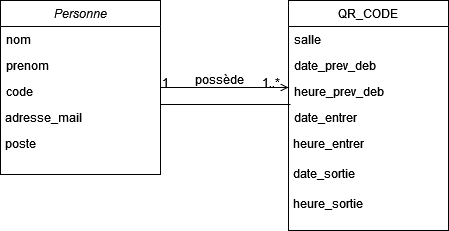

The diagram above was exported from draw.io. Its source (the exported page's mxGraphModel, read from the mxfile embedded in the PNG):
<mxGraphModel dx="1278" dy="556" grid="1" gridSize="10" guides="1" tooltips="1" connect="1" arrows="1" fold="1" page="1" pageScale="1" pageWidth="827" pageHeight="1169" math="0" shadow="0">
  <root>
    <mxCell id="WIyWlLk6GJQsqaUBKTNV-0" />
    <mxCell id="WIyWlLk6GJQsqaUBKTNV-1" parent="WIyWlLk6GJQsqaUBKTNV-0" />
    <mxCell id="zkfFHV4jXpPFQw0GAbJ--0" value="Personne" style="swimlane;fontStyle=2;align=center;verticalAlign=top;childLayout=stackLayout;horizontal=1;startSize=26;horizontalStack=0;resizeParent=1;resizeLast=0;collapsible=1;marginBottom=0;rounded=0;shadow=0;strokeWidth=1;" parent="WIyWlLk6GJQsqaUBKTNV-1" vertex="1">
      <mxGeometry x="220" y="120" width="160" height="174" as="geometry">
        <mxRectangle x="220" y="120" width="160" height="26" as="alternateBounds" />
      </mxGeometry>
    </mxCell>
    <mxCell id="zkfFHV4jXpPFQw0GAbJ--1" value="nom" style="text;align=left;verticalAlign=top;spacingLeft=4;spacingRight=4;overflow=hidden;rotatable=0;points=[[0,0.5],[1,0.5]];portConstraint=eastwest;" parent="zkfFHV4jXpPFQw0GAbJ--0" vertex="1">
      <mxGeometry y="26" width="160" height="26" as="geometry" />
    </mxCell>
    <mxCell id="zkfFHV4jXpPFQw0GAbJ--2" value="prenom&#10;" style="text;align=left;verticalAlign=top;spacingLeft=4;spacingRight=4;overflow=hidden;rotatable=0;points=[[0,0.5],[1,0.5]];portConstraint=eastwest;rounded=0;shadow=0;html=0;" parent="zkfFHV4jXpPFQw0GAbJ--0" vertex="1">
      <mxGeometry y="52" width="160" height="26" as="geometry" />
    </mxCell>
    <mxCell id="zkfFHV4jXpPFQw0GAbJ--3" value="code" style="text;align=left;verticalAlign=top;spacingLeft=4;spacingRight=4;overflow=hidden;rotatable=0;points=[[0,0.5],[1,0.5]];portConstraint=eastwest;rounded=0;shadow=0;html=0;" parent="zkfFHV4jXpPFQw0GAbJ--0" vertex="1">
      <mxGeometry y="78" width="160" height="26" as="geometry" />
    </mxCell>
    <mxCell id="pEE8jhMcKoEIEUCkcHjw-1" value="&amp;nbsp;adresse_mail" style="text;whiteSpace=wrap;html=1;" parent="zkfFHV4jXpPFQw0GAbJ--0" vertex="1">
      <mxGeometry y="104" width="160" height="26" as="geometry" />
    </mxCell>
    <mxCell id="pEE8jhMcKoEIEUCkcHjw-2" value="&amp;nbsp;poste" style="text;whiteSpace=wrap;html=1;" parent="zkfFHV4jXpPFQw0GAbJ--0" vertex="1">
      <mxGeometry y="130" width="160" height="30" as="geometry" />
    </mxCell>
    <mxCell id="zkfFHV4jXpPFQw0GAbJ--17" value="QR_CODE" style="swimlane;fontStyle=0;align=center;verticalAlign=top;childLayout=stackLayout;horizontal=1;startSize=26;horizontalStack=0;resizeParent=1;resizeLast=0;collapsible=1;marginBottom=0;rounded=0;shadow=0;strokeWidth=1;" parent="WIyWlLk6GJQsqaUBKTNV-1" vertex="1">
      <mxGeometry x="508" y="120" width="160" height="230" as="geometry">
        <mxRectangle x="550" y="140" width="160" height="26" as="alternateBounds" />
      </mxGeometry>
    </mxCell>
    <mxCell id="zkfFHV4jXpPFQw0GAbJ--19" value="salle" style="text;align=left;verticalAlign=top;spacingLeft=4;spacingRight=4;overflow=hidden;rotatable=0;points=[[0,0.5],[1,0.5]];portConstraint=eastwest;rounded=0;shadow=0;html=0;" parent="zkfFHV4jXpPFQw0GAbJ--17" vertex="1">
      <mxGeometry y="26" width="160" height="26" as="geometry" />
    </mxCell>
    <mxCell id="zkfFHV4jXpPFQw0GAbJ--20" value="date_prev_deb" style="text;align=left;verticalAlign=top;spacingLeft=4;spacingRight=4;overflow=hidden;rotatable=0;points=[[0,0.5],[1,0.5]];portConstraint=eastwest;rounded=0;shadow=0;html=0;" parent="zkfFHV4jXpPFQw0GAbJ--17" vertex="1">
      <mxGeometry y="52" width="160" height="26" as="geometry" />
    </mxCell>
    <mxCell id="zkfFHV4jXpPFQw0GAbJ--21" value="heure_prev_deb" style="text;align=left;verticalAlign=top;spacingLeft=4;spacingRight=4;overflow=hidden;rotatable=0;points=[[0,0.5],[1,0.5]];portConstraint=eastwest;rounded=0;shadow=0;html=0;" parent="zkfFHV4jXpPFQw0GAbJ--17" vertex="1">
      <mxGeometry y="78" width="160" height="26" as="geometry" />
    </mxCell>
    <mxCell id="zkfFHV4jXpPFQw0GAbJ--22" value="date_entrer" style="text;align=left;verticalAlign=top;spacingLeft=4;spacingRight=4;overflow=hidden;rotatable=0;points=[[0,0.5],[1,0.5]];portConstraint=eastwest;rounded=0;shadow=0;html=0;" parent="zkfFHV4jXpPFQw0GAbJ--17" vertex="1">
      <mxGeometry y="104" width="160" height="26" as="geometry" />
    </mxCell>
    <mxCell id="pEE8jhMcKoEIEUCkcHjw-3" value="&amp;nbsp;heure_entrer" style="text;whiteSpace=wrap;html=1;" parent="zkfFHV4jXpPFQw0GAbJ--17" vertex="1">
      <mxGeometry y="130" width="160" height="30" as="geometry" />
    </mxCell>
    <mxCell id="pEE8jhMcKoEIEUCkcHjw-4" value="&amp;nbsp;date_sortie" style="text;whiteSpace=wrap;html=1;" parent="zkfFHV4jXpPFQw0GAbJ--17" vertex="1">
      <mxGeometry y="160" width="160" height="30" as="geometry" />
    </mxCell>
    <mxCell id="pEE8jhMcKoEIEUCkcHjw-5" value="&amp;nbsp;heure_sortie" style="text;whiteSpace=wrap;html=1;" parent="zkfFHV4jXpPFQw0GAbJ--17" vertex="1">
      <mxGeometry y="190" width="160" height="30" as="geometry" />
    </mxCell>
    <mxCell id="zkfFHV4jXpPFQw0GAbJ--26" value="" style="endArrow=open;shadow=0;strokeWidth=1;rounded=0;endFill=1;edgeStyle=elbowEdgeStyle;elbow=vertical;" parent="WIyWlLk6GJQsqaUBKTNV-1" source="zkfFHV4jXpPFQw0GAbJ--0" target="zkfFHV4jXpPFQw0GAbJ--17" edge="1">
      <mxGeometry x="0.5" y="41" relative="1" as="geometry">
        <mxPoint x="380" y="192" as="sourcePoint" />
        <mxPoint x="540" y="192" as="targetPoint" />
        <mxPoint x="-40" y="32" as="offset" />
      </mxGeometry>
    </mxCell>
    <mxCell id="zkfFHV4jXpPFQw0GAbJ--27" value="1" style="resizable=0;align=left;verticalAlign=bottom;labelBackgroundColor=none;fontSize=12;" parent="zkfFHV4jXpPFQw0GAbJ--26" connectable="0" vertex="1">
      <mxGeometry x="-1" relative="1" as="geometry">
        <mxPoint y="4" as="offset" />
      </mxGeometry>
    </mxCell>
    <mxCell id="zkfFHV4jXpPFQw0GAbJ--28" value="1..*" style="resizable=0;align=right;verticalAlign=bottom;labelBackgroundColor=none;fontSize=12;" parent="zkfFHV4jXpPFQw0GAbJ--26" connectable="0" vertex="1">
      <mxGeometry x="1" relative="1" as="geometry">
        <mxPoint x="-7" y="4" as="offset" />
      </mxGeometry>
    </mxCell>
    <mxCell id="zkfFHV4jXpPFQw0GAbJ--29" value="possède" style="text;html=1;resizable=0;points=[];;align=center;verticalAlign=middle;labelBackgroundColor=none;rounded=0;shadow=0;strokeWidth=1;fontSize=12;" parent="zkfFHV4jXpPFQw0GAbJ--26" vertex="1" connectable="0">
      <mxGeometry x="0.5" y="49" relative="1" as="geometry">
        <mxPoint x="-38" y="40" as="offset" />
      </mxGeometry>
    </mxCell>
    <mxCell id="zkfFHV4jXpPFQw0GAbJ--4" value="" style="line;html=1;strokeWidth=1;align=left;verticalAlign=middle;spacingTop=-1;spacingLeft=3;spacingRight=3;rotatable=0;labelPosition=right;points=[];portConstraint=eastwest;" parent="WIyWlLk6GJQsqaUBKTNV-1" vertex="1">
      <mxGeometry x="380" y="220" width="130" height="8" as="geometry" />
    </mxCell>
  </root>
</mxGraphModel>